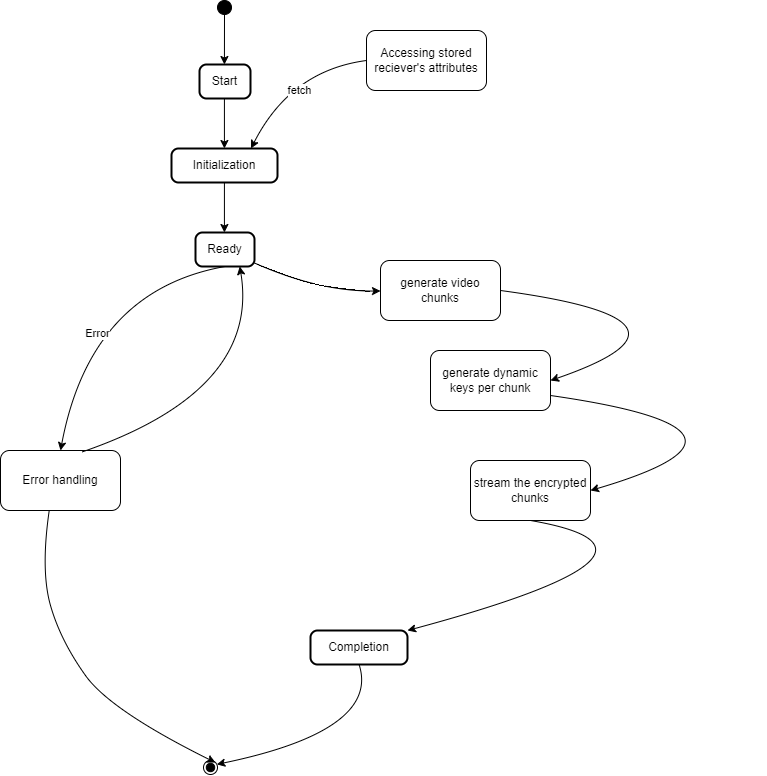

The diagram above was exported from draw.io. Its source (the exported page's mxGraphModel, read from the mxfile embedded in the PNG):
<mxGraphModel dx="2933" dy="1447" grid="1" gridSize="10" guides="1" tooltips="1" connect="1" arrows="1" fold="1" page="1" pageScale="1" pageWidth="1169" pageHeight="827" math="0" shadow="0">
  <root>
    <mxCell id="0" />
    <mxCell id="1" parent="0" />
    <mxCell id="2" value="" style="ellipse;fillColor=strokeColor;" parent="1" vertex="1">
      <mxGeometry x="427" y="40" width="14" height="14" as="geometry" />
    </mxCell>
    <mxCell id="3" value="Start" style="rounded=1;absoluteArcSize=1;arcSize=14;whiteSpace=wrap;strokeWidth=2;" parent="1" vertex="1">
      <mxGeometry x="409" y="104" width="51" height="34" as="geometry" />
    </mxCell>
    <mxCell id="4" value="Initialization" style="rounded=1;absoluteArcSize=1;arcSize=14;whiteSpace=wrap;strokeWidth=2;" parent="1" vertex="1">
      <mxGeometry x="381" y="188" width="106" height="34" as="geometry" />
    </mxCell>
    <mxCell id="5" value="Ready" style="rounded=1;absoluteArcSize=1;arcSize=14;whiteSpace=wrap;strokeWidth=2;" parent="1" vertex="1">
      <mxGeometry x="405" y="272" width="59" height="34" as="geometry" />
    </mxCell>
    <mxCell id="6" value="" style="ellipse;shape=endState;fillColor=strokeColor;" parent="1" vertex="1">
      <mxGeometry x="413" y="800" width="14" height="14" as="geometry" />
    </mxCell>
    <mxCell id="8" value="Completion" style="rounded=1;absoluteArcSize=1;arcSize=14;whiteSpace=wrap;strokeWidth=2;" parent="1" vertex="1">
      <mxGeometry x="520" y="670" width="97" height="34" as="geometry" />
    </mxCell>
    <mxCell id="9" value="" style="curved=1;startArrow=none;;exitX=0.49441964285714285;exitY=1;entryX=0.4886642156862745;entryY=0;" parent="1" source="2" target="3" edge="1">
      <mxGeometry relative="1" as="geometry">
        <Array as="points" />
      </mxGeometry>
    </mxCell>
    <mxCell id="10" value="" style="curved=1;startArrow=none;;exitX=0.4886642156862745;exitY=1;entryX=0.49926297169811323;entryY=0;" parent="1" source="3" target="4" edge="1">
      <mxGeometry relative="1" as="geometry">
        <Array as="points" />
      </mxGeometry>
    </mxCell>
    <mxCell id="11" value="" style="curved=1;startArrow=none;;exitX=0.49926297169811323;exitY=1;entryX=0.4902012711864407;entryY=0;" parent="1" source="4" target="5" edge="1">
      <mxGeometry relative="1" as="geometry">
        <Array as="points" />
      </mxGeometry>
    </mxCell>
    <mxCell id="15" value="" style="curved=1;startArrow=none;;exitX=0.9877515889830508;exitY=0.8872371123396176;" parent="1" source="5" target="LNvBaIpVDiTe1ZyMsKXb-22" edge="1">
      <mxGeometry relative="1" as="geometry">
        <Array as="points">
          <mxPoint x="528" y="331" />
        </Array>
        <mxPoint x="600" y="260" as="targetPoint" />
      </mxGeometry>
    </mxCell>
    <mxCell id="LNvBaIpVDiTe1ZyMsKXb-18" value="Text" style="edgeLabel;html=1;align=center;verticalAlign=middle;resizable=0;points=[];" vertex="1" connectable="0" parent="15">
      <mxGeometry x="-0.1009" y="-1" relative="1" as="geometry">
        <mxPoint as="offset" />
      </mxGeometry>
    </mxCell>
    <mxCell id="LNvBaIpVDiTe1ZyMsKXb-21" value="use" style="edgeLabel;html=1;align=center;verticalAlign=middle;resizable=0;points=[];" vertex="1" connectable="0" parent="15">
      <mxGeometry x="-0.1159" y="-5" relative="1" as="geometry">
        <mxPoint as="offset" />
      </mxGeometry>
    </mxCell>
    <mxCell id="16" value="" style="curved=1;startArrow=none;;exitX=0.5006846005154639;exitY=1;entryX=0.9817243303571429;entryY=0.11742866482977579;" parent="1" source="8" target="6" edge="1">
      <mxGeometry relative="1" as="geometry">
        <Array as="points">
          <mxPoint x="590" y="770" />
        </Array>
      </mxGeometry>
    </mxCell>
    <mxCell id="LNvBaIpVDiTe1ZyMsKXb-16" value="Accessing stored reciever's attributes" style="rounded=1;whiteSpace=wrap;html=1;" vertex="1" parent="1">
      <mxGeometry x="576" y="70" width="120" height="60" as="geometry" />
    </mxCell>
    <mxCell id="LNvBaIpVDiTe1ZyMsKXb-17" value="" style="curved=1;startArrow=none;;exitX=0;exitY=0.5;exitDx=0;exitDy=0;entryX=0.75;entryY=0;entryDx=0;entryDy=0;" edge="1" parent="1" source="LNvBaIpVDiTe1ZyMsKXb-16" target="4">
      <mxGeometry relative="1" as="geometry">
        <Array as="points">
          <mxPoint x="500" y="110" />
        </Array>
        <mxPoint x="560" y="168" as="sourcePoint" />
        <mxPoint x="480" y="180" as="targetPoint" />
      </mxGeometry>
    </mxCell>
    <mxCell id="LNvBaIpVDiTe1ZyMsKXb-19" value="fetch" style="edgeLabel;html=1;align=center;verticalAlign=middle;resizable=0;points=[];" vertex="1" connectable="0" parent="LNvBaIpVDiTe1ZyMsKXb-17">
      <mxGeometry x="0.1004" y="15" relative="1" as="geometry">
        <mxPoint as="offset" />
      </mxGeometry>
    </mxCell>
    <mxCell id="LNvBaIpVDiTe1ZyMsKXb-22" value="generate video chunks" style="rounded=1;whiteSpace=wrap;html=1;" vertex="1" parent="1">
      <mxGeometry x="590" y="300" width="120" height="60" as="geometry" />
    </mxCell>
    <mxCell id="LNvBaIpVDiTe1ZyMsKXb-24" value="generate dynamic keys per chunk" style="rounded=1;whiteSpace=wrap;html=1;" vertex="1" parent="1">
      <mxGeometry x="640" y="390" width="120" height="60" as="geometry" />
    </mxCell>
    <mxCell id="LNvBaIpVDiTe1ZyMsKXb-25" value="stream the encrypted chunks" style="rounded=1;whiteSpace=wrap;html=1;" vertex="1" parent="1">
      <mxGeometry x="680" y="500" width="120" height="60" as="geometry" />
    </mxCell>
    <mxCell id="LNvBaIpVDiTe1ZyMsKXb-29" value="" style="curved=1;startArrow=none;;exitX=1;exitY=0.5;exitDx=0;exitDy=0;entryX=1;entryY=0.5;entryDx=0;entryDy=0;" edge="1" parent="1" source="LNvBaIpVDiTe1ZyMsKXb-22" target="LNvBaIpVDiTe1ZyMsKXb-24">
      <mxGeometry relative="1" as="geometry">
        <Array as="points">
          <mxPoint x="934" y="360" />
        </Array>
        <mxPoint x="870" y="331" as="sourcePoint" />
        <mxPoint x="996" y="359" as="targetPoint" />
      </mxGeometry>
    </mxCell>
    <mxCell id="LNvBaIpVDiTe1ZyMsKXb-30" value="Text" style="edgeLabel;html=1;align=center;verticalAlign=middle;resizable=0;points=[];" vertex="1" connectable="0" parent="LNvBaIpVDiTe1ZyMsKXb-29">
      <mxGeometry x="-0.1009" y="-1" relative="1" as="geometry">
        <mxPoint as="offset" />
      </mxGeometry>
    </mxCell>
    <mxCell id="LNvBaIpVDiTe1ZyMsKXb-31" value="use" style="edgeLabel;html=1;align=center;verticalAlign=middle;resizable=0;points=[];" vertex="1" connectable="0" parent="LNvBaIpVDiTe1ZyMsKXb-29">
      <mxGeometry x="-0.1159" y="-5" relative="1" as="geometry">
        <mxPoint as="offset" />
      </mxGeometry>
    </mxCell>
    <mxCell id="LNvBaIpVDiTe1ZyMsKXb-32" value="" style="curved=1;startArrow=none;;exitX=1;exitY=0.75;exitDx=0;exitDy=0;entryX=1;entryY=0.5;entryDx=0;entryDy=0;" edge="1" parent="1" source="LNvBaIpVDiTe1ZyMsKXb-24" target="LNvBaIpVDiTe1ZyMsKXb-25">
      <mxGeometry relative="1" as="geometry">
        <Array as="points">
          <mxPoint x="1004" y="470" />
        </Array>
        <mxPoint x="780" y="440" as="sourcePoint" />
        <mxPoint x="830" y="530" as="targetPoint" />
      </mxGeometry>
    </mxCell>
    <mxCell id="LNvBaIpVDiTe1ZyMsKXb-33" value="Text" style="edgeLabel;html=1;align=center;verticalAlign=middle;resizable=0;points=[];" vertex="1" connectable="0" parent="LNvBaIpVDiTe1ZyMsKXb-32">
      <mxGeometry x="-0.1009" y="-1" relative="1" as="geometry">
        <mxPoint as="offset" />
      </mxGeometry>
    </mxCell>
    <mxCell id="LNvBaIpVDiTe1ZyMsKXb-34" value="use" style="edgeLabel;html=1;align=center;verticalAlign=middle;resizable=0;points=[];" vertex="1" connectable="0" parent="LNvBaIpVDiTe1ZyMsKXb-32">
      <mxGeometry x="-0.1159" y="-5" relative="1" as="geometry">
        <mxPoint as="offset" />
      </mxGeometry>
    </mxCell>
    <mxCell id="LNvBaIpVDiTe1ZyMsKXb-35" value="" style="curved=1;startArrow=none;;exitX=0.5;exitY=1;exitDx=0;exitDy=0;entryX=1;entryY=0;entryDx=0;entryDy=0;" edge="1" parent="1" source="LNvBaIpVDiTe1ZyMsKXb-25" target="8">
      <mxGeometry relative="1" as="geometry">
        <Array as="points">
          <mxPoint x="914" y="590" />
        </Array>
        <mxPoint x="690" y="560" as="sourcePoint" />
        <mxPoint x="740" y="650" as="targetPoint" />
      </mxGeometry>
    </mxCell>
    <mxCell id="LNvBaIpVDiTe1ZyMsKXb-36" value="Text" style="edgeLabel;html=1;align=center;verticalAlign=middle;resizable=0;points=[];" vertex="1" connectable="0" parent="LNvBaIpVDiTe1ZyMsKXb-35">
      <mxGeometry x="-0.1009" y="-1" relative="1" as="geometry">
        <mxPoint as="offset" />
      </mxGeometry>
    </mxCell>
    <mxCell id="LNvBaIpVDiTe1ZyMsKXb-37" value="use" style="edgeLabel;html=1;align=center;verticalAlign=middle;resizable=0;points=[];" vertex="1" connectable="0" parent="LNvBaIpVDiTe1ZyMsKXb-35">
      <mxGeometry x="-0.1159" y="-5" relative="1" as="geometry">
        <mxPoint as="offset" />
      </mxGeometry>
    </mxCell>
    <mxCell id="LNvBaIpVDiTe1ZyMsKXb-41" value="Error handling" style="rounded=1;whiteSpace=wrap;html=1;" vertex="1" parent="1">
      <mxGeometry x="210" y="490" width="120" height="60" as="geometry" />
    </mxCell>
    <mxCell id="LNvBaIpVDiTe1ZyMsKXb-44" value="" style="curved=1;startArrow=none;;exitX=0.406;exitY=1;entryX=1;entryY=0;exitDx=0;exitDy=0;entryDx=0;entryDy=0;exitPerimeter=0;" edge="1" parent="1" source="LNvBaIpVDiTe1ZyMsKXb-41" target="6">
      <mxGeometry relative="1" as="geometry">
        <Array as="points">
          <mxPoint x="250" y="610" />
          <mxPoint x="270" y="680" />
          <mxPoint x="320" y="750" />
        </Array>
        <mxPoint x="499" y="570" as="sourcePoint" />
        <mxPoint x="339" y="816" as="targetPoint" />
      </mxGeometry>
    </mxCell>
    <mxCell id="LNvBaIpVDiTe1ZyMsKXb-46" value="" style="curved=1;startArrow=none;;exitX=0.5;exitY=1;entryX=0.5;entryY=0;entryDx=0;entryDy=0;exitDx=0;exitDy=0;" edge="1" parent="1" source="5" target="LNvBaIpVDiTe1ZyMsKXb-41">
      <mxGeometry relative="1" as="geometry">
        <Array as="points">
          <mxPoint x="300" y="330" />
        </Array>
        <mxPoint x="588" y="330" as="sourcePoint" />
        <mxPoint x="473" y="576" as="targetPoint" />
      </mxGeometry>
    </mxCell>
    <mxCell id="LNvBaIpVDiTe1ZyMsKXb-47" value="Error" style="edgeLabel;html=1;align=center;verticalAlign=middle;resizable=0;points=[];" vertex="1" connectable="0" parent="LNvBaIpVDiTe1ZyMsKXb-46">
      <mxGeometry x="0.1713" y="13" relative="1" as="geometry">
        <mxPoint as="offset" />
      </mxGeometry>
    </mxCell>
    <mxCell id="LNvBaIpVDiTe1ZyMsKXb-48" value="" style="curved=1;startArrow=none;;exitX=0.68;exitY=0.024;entryX=0.75;entryY=1;exitDx=0;exitDy=0;exitPerimeter=0;entryDx=0;entryDy=0;" edge="1" parent="1" source="LNvBaIpVDiTe1ZyMsKXb-41" target="5">
      <mxGeometry relative="1" as="geometry">
        <Array as="points">
          <mxPoint x="470" y="430" />
        </Array>
        <mxPoint x="487" y="630" as="sourcePoint" />
        <mxPoint x="599" y="386" as="targetPoint" />
      </mxGeometry>
    </mxCell>
  </root>
</mxGraphModel>